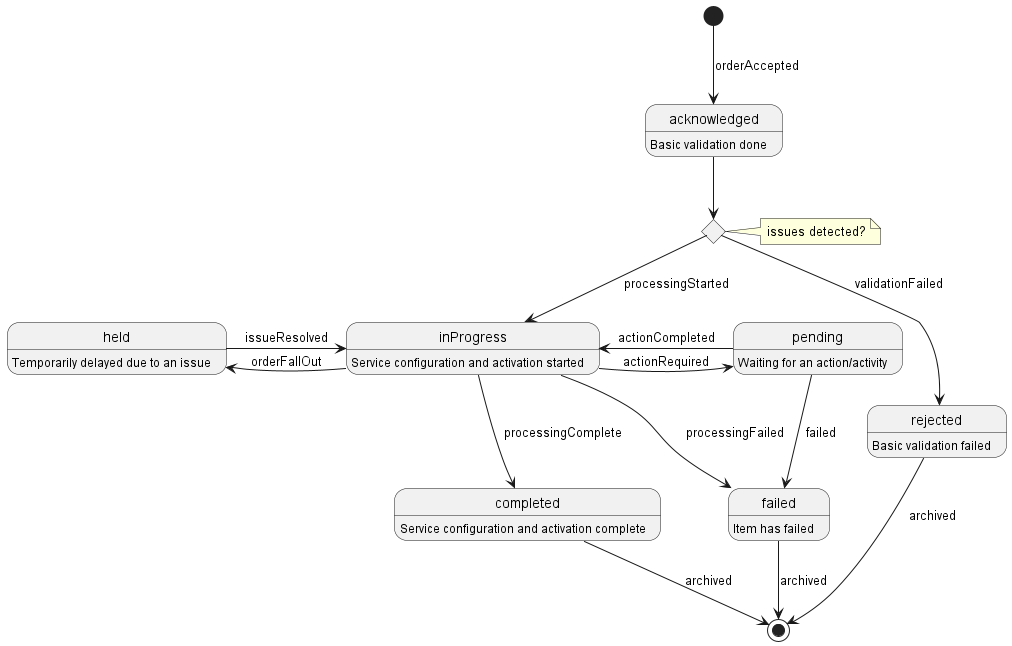

The diagram above was rendered by PlantUML. Its source (embedded in the PNG):
@startuml

hide empty description
state acknowledged : Basic validation done
state inProgress : Service configuration and activation started
state completed : Service configuration and activation complete
state rejected : Basic validation failed
state pending : Waiting for an action/activity
state held : Temporarily delayed due to an issue
state failed : Item has failed
state IsAccepted <<choice>>

[*] --> acknowledged: orderAccepted
note right of IsAccepted : issues detected?
acknowledged -d-> IsAccepted
IsAccepted -d-> inProgress : processingStarted
IsAccepted -d-> rejected : validationFailed


inProgress --> completed : processingComplete
inProgress --> failed : processingFailed
inProgress -l-> pending : actionRequired
inProgress -l-> held : orderFallOut

pending -r-> inProgress : actionCompleted
pending -d-> failed : failed

held -r-> inProgress : issueResolved

completed --> [*] : archived
failed --> [*] : archived
rejected --> [*] : archived

@enduml